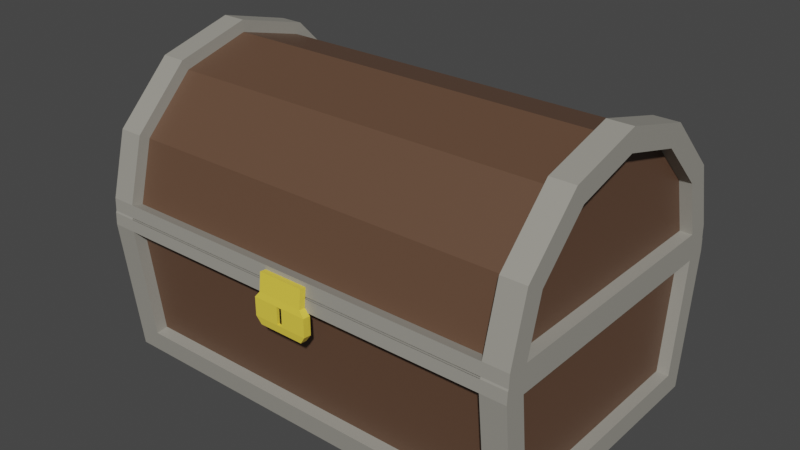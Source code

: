 # Source: chestTa.blend  (saved by Blender 3.2.14; exported with 4.5.12 LTS)
import bpy
from mathutils import Matrix  # noqa: F401  (used for matrix-valued properties, if any)

bpy.ops.wm.read_factory_settings(use_empty=True)
scene = bpy.context.scene
scene.name = 'Scene'

# ---- collections
col_collection = bpy.data.collections.new('Collection'); scene.collection.children.link(col_collection)

# ---- materials (node trees are filled in below, after node groups)
mat_material_001 = bpy.data.materials.new('Material.001')
mat_material_001.use_transparent_shadow = False
mat_material_002 = bpy.data.materials.new('Material.002')
mat_material_002.use_transparent_shadow = False
mat_material_003 = bpy.data.materials.new('Material.003')
mat_material_003.use_transparent_shadow = False
mat_material_004 = bpy.data.materials.new('Material.004')
mat_material_004.use_transparent_shadow = False
mat_material_005 = bpy.data.materials.new('Material.005')
mat_material_005.use_transparent_shadow = False

# ---- material node trees
mat_material_001.use_nodes = True; mat_material_001.node_tree.nodes.clear()
_N = mat_material_001.node_tree.nodes; _L = mat_material_001.node_tree.links
n0 = _N.new('ShaderNodeBsdfPrincipled'); n0.name = 'Principled BSDF'; n0.location = (10, 300)
n0.distribution = 'GGX'
n0.subsurface_method = 'RANDOM_WALK_SKIN'
n0.inputs[0].default_value = (0.1193, 0.06328, 0.03775, 1.0)
n0.inputs[3].default_value = 1.45
n0.inputs[27].default_value = (0.0, 0.0, 0.0, 1.0)
n0.inputs[28].default_value = 1.0
n1 = _N.new('ShaderNodeOutputMaterial'); n1.name = 'Material Output'; n1.location = (300, 300)
_L.new(n0.outputs[0], n1.inputs[0])
n1.is_active_output = True
mat_material_002.use_nodes = True; mat_material_002.node_tree.nodes.clear()
_N = mat_material_002.node_tree.nodes; _L = mat_material_002.node_tree.links
n0 = _N.new('ShaderNodeBsdfPrincipled'); n0.name = 'Principled BSDF'; n0.location = (10, 300)
n0.distribution = 'GGX'
n0.subsurface_method = 'RANDOM_WALK_SKIN'
n0.inputs[0].default_value = (0.0, 0.0, 0.0, 1.0)
n0.inputs[3].default_value = 1.45
n0.inputs[27].default_value = (0.0, 0.0, 0.0, 1.0)
n0.inputs[28].default_value = 1.0
n1 = _N.new('ShaderNodeOutputMaterial'); n1.name = 'Material Output'; n1.location = (300, 300)
_L.new(n0.outputs[0], n1.inputs[0])
n1.is_active_output = True
mat_material_003.use_nodes = True; mat_material_003.node_tree.nodes.clear()
_N = mat_material_003.node_tree.nodes; _L = mat_material_003.node_tree.links
n0 = _N.new('ShaderNodeBsdfPrincipled'); n0.name = 'Principled BSDF'; n0.location = (10, 300)
n0.distribution = 'GGX'
n0.subsurface_method = 'RANDOM_WALK_SKIN'
n0.inputs[0].default_value = (0.3264, 0.313, 0.2748, 1.0)
n0.inputs[3].default_value = 1.45
n0.inputs[27].default_value = (0.0, 0.0, 0.0, 1.0)
n0.inputs[28].default_value = 1.0
n1 = _N.new('ShaderNodeOutputMaterial'); n1.name = 'Material Output'; n1.location = (300, 300)
_L.new(n0.outputs[0], n1.inputs[0])
n1.is_active_output = True
mat_material_004.use_nodes = True; mat_material_004.node_tree.nodes.clear()
_N = mat_material_004.node_tree.nodes; _L = mat_material_004.node_tree.links
n0 = _N.new('ShaderNodeBsdfPrincipled'); n0.name = 'Principled BSDF'; n0.location = (10, 300)
n0.distribution = 'GGX'
n0.subsurface_method = 'RANDOM_WALK_SKIN'
n0.inputs[0].default_value = (0.9114, 0.681, 0.06745, 1.0)
n0.inputs[3].default_value = 1.45
n0.inputs[27].default_value = (0.0, 0.0, 0.0, 1.0)
n0.inputs[28].default_value = 1.0
n1 = _N.new('ShaderNodeOutputMaterial'); n1.name = 'Material Output'; n1.location = (300, 300)
_L.new(n0.outputs[0], n1.inputs[0])
n1.is_active_output = True
mat_material_005.use_nodes = True; mat_material_005.node_tree.nodes.clear()
_N = mat_material_005.node_tree.nodes; _L = mat_material_005.node_tree.links
n0 = _N.new('ShaderNodeBsdfPrincipled'); n0.name = 'Principled BSDF'; n0.location = (10, 300)
n0.distribution = 'GGX'
n0.subsurface_method = 'RANDOM_WALK_SKIN'
n0.inputs[0].default_value = (0.0, 0.0, 0.0, 1.0)
n0.inputs[3].default_value = 1.45
n0.inputs[27].default_value = (0.0, 0.0, 0.0, 1.0)
n0.inputs[28].default_value = 1.0
n1 = _N.new('ShaderNodeOutputMaterial'); n1.name = 'Material Output'; n1.location = (300, 300)
_L.new(n0.outputs[0], n1.inputs[0])
n1.is_active_output = True

# ---- world
world_world = bpy.data.worlds.new('World'); scene.world = world_world
world_world.use_nodes = True; world_world.node_tree.nodes.clear()
_N = world_world.node_tree.nodes; _L = world_world.node_tree.links
n0 = _N.new('ShaderNodeOutputWorld'); n0.name = 'World Output'; n0.location = (300, 300)
n1 = _N.new('ShaderNodeBackground'); n1.name = 'Background'; n1.location = (10, 300)
n1.inputs[0].default_value = (0.05088, 0.05088, 0.05088, 1.0)
_L.new(n1.outputs[0], n0.inputs[0])
n0.is_active_output = True
world_world.color = (0.05088, 0.05088, 0.05088)
world_world.use_sun_shadow = False
world_world.sun_shadow_jitter_overblur = 0.0

# ---- meshes
me_cylinder = bpy.data.meshes.new('Cylinder')
me_cylinder.from_pydata([(1.289, -0.7479, -0.9975), (1.289, 0.7479, -0.9975), (-1.289, -0.7482, -0.9942), (-1.289, 0.7482, -0.9942), (-1.449, -0.7427, 0.4288), (1.449, -0.7427, 0.4288), (-1.449, -0.4288, 0.7427), (1.449, -0.4288, 0.7427), (-1.449, 1.192e-08, 0.8575), (1.449, 1.192e-08, 0.8575), (-1.449, 0.4288, 0.7427), (1.449, 0.4288, 0.7427), (-1.449, 0.7427, 0.4288), (1.449, 0.7427, 0.4288), (-1.449, -0.866, 0.5), (1.449, -0.866, 0.5), (-1.449, -0.5, 0.866), (1.449, -0.5, 0.866), (-1.449, 1.192e-08, 1.0), (1.449, 1.192e-08, 1.0), (-1.449, 0.5, 0.866), (1.449, 0.5, 0.866), (-1.449, 0.866, 0.5), (1.449, 0.866, 0.5), (-1.449, 0.8374, 0.07505), (-1.449, 0.8503, -0.09825), (1.449, 0.8503, -0.09825), (1.449, 0.8374, 0.07505), (-1.449, -0.8503, -0.09825), (-1.449, -0.8374, 0.07505), (1.449, -0.8374, 0.07505), (1.449, -0.8503, -0.09825), (-1.449, 0.99, -0.08785), (-1.449, 0.9771, 0.08541), (1.449, 0.9771, 0.08541), (1.449, 0.99, -0.08785), (-1.449, -0.9771, 0.08541), (-1.449, -0.99, -0.08785), (1.449, -0.99, -0.08785), (1.449, -0.9771, 0.08541), (1.289, -0.866, 0.5), (-1.289, -0.866, 0.5), (1.289, -0.5, 0.866), (-1.289, -0.5, 0.866), (1.289, 1.192e-08, 1.0), (-1.289, 1.192e-08, 1.0), (1.289, 0.5, 0.866), (-1.289, 0.5, 0.866), (1.289, 0.866, 0.5), (-1.289, 0.866, 0.5), (-1.289, 0.9771, 0.08541), (1.289, 0.9771, 0.08541), (1.289, 0.99, -0.08785), (-1.289, 0.99, -0.08785), (1.289, -0.9771, 0.08541), (-1.289, -0.9771, 0.08541), (-1.289, -0.99, -0.08785), (1.289, -0.99, -0.08785), (-1.449, 0.7483, -0.994), (-1.449, 0.8868, -0.994), (-1.449, -0.7483, -0.994), (1.449, 0.7478, -0.9977), (1.449, 0.8863, -0.9977), (1.449, -0.7478, -0.9977), (-1.449, -0.8868, -0.994), (1.449, -0.8863, -0.9977), (-1.289, 0.8867, -0.9942), (1.289, 0.8864, -0.9975), (-1.289, -0.8867, -0.9942), (1.289, -0.8864, -0.9975), (-1.449, -0.7642, -0.854), (-1.449, -0.9029, -0.8524), (-1.289, -0.9029, -0.8525), (1.289, -0.9026, -0.8554), (1.449, -0.7639, -0.8572), (1.449, -0.9025, -0.8555), (-1.449, 0.7645, -0.8518), (1.449, 0.9028, -0.8533), (-1.449, 0.9031, -0.8502), (1.449, 0.7641, -0.855), (-1.289, 0.9031, -0.8503), (1.289, 0.9028, -0.8532), (1.37, 0.8374, 0.07505), (1.37, -0.8374, 0.07505), (-1.37, 0.8374, 0.07505), (-1.37, -0.8374, 0.07505), (-1.37, -0.7427, 0.4288), (-1.37, -0.4288, 0.7427), (1.37, -0.4288, 0.7427), (1.37, -0.7427, 0.4288), (-1.37, 1.192e-08, 0.8575), (1.37, 7.122e-09, 0.8575), (-1.37, 0.4288, 0.7427), (1.37, 0.4288, 0.7427), (-1.37, 0.7427, 0.4288), (1.37, 0.7427, 0.4288), (-1.37, 0.7645, -0.8518), (-1.37, 0.8503, -0.09825), (-1.37, -0.7642, -0.854), (-1.37, -0.8503, -0.09825), (1.37, 0.8503, -0.09825), (1.37, -0.8503, -0.09825), (1.289, -0.7979, 0.4607), (-1.289, -0.7979, 0.4607), (1.289, -0.4607, 0.7979), (-1.289, -0.4607, 0.7979), (1.289, 1.192e-08, 0.9214), (-1.289, 1.192e-08, 0.9214), (1.289, 0.4607, 0.7979), (-1.289, 0.4607, 0.7979), (1.289, 0.7979, 0.4607), (-1.289, 0.7979, 0.4607), (-1.289, 0.9012, 0.06505), (1.289, 0.9012, 0.06505), (1.289, 0.9119, -0.07895), (-1.289, 0.9119, -0.07895), (1.289, -0.9012, 0.06505), (-1.289, -0.9012, 0.06505), (-1.289, -0.9119, -0.07895), (1.289, -0.9119, -0.07895), (-1.289, -0.8247, -0.8436), (1.289, -0.8244, -0.8465), (1.37, -0.7639, -0.8572), (1.37, 0.7641, -0.855), (-1.289, 0.825, -0.8414), (1.289, 0.8247, -0.8443), (-1.289, -0.9857, -0.009631), (-1.289, -0.9814, 0.001613), (1.289, -0.9857, -0.009631), (1.289, -0.9814, 0.001613), (-1.449, 0.9857, -0.009631), (-1.449, 0.9814, 0.001613), (1.449, 0.9814, 0.001613), (1.449, 0.9857, -0.009631), (1.449, -0.9857, -0.009631), (1.449, -0.9814, 0.001613), (-1.449, -0.9814, 0.001613), (-1.449, -0.9857, -0.009631), (-1.449, 0.846, -0.01165), (-1.449, 0.8417, -0.0004067), (1.449, 0.8417, -0.0004067), (1.449, 0.846, -0.01165), (-1.449, -0.8417, -0.0004067), (-1.449, -0.846, -0.01165), (1.449, -0.846, -0.01165), (1.449, -0.8417, -0.0004067), (1.289, -0.9814, 0.001613), (1.289, -0.9857, -0.009631), (-1.289, -0.9814, 0.001613), (-1.289, -0.9857, -0.009631), (-1.289, 0.9814, 0.001613), (-1.289, 0.9857, -0.009631), (1.289, 0.9814, 0.001613), (1.289, 0.9857, -0.009631), (1.289, -0.9792, 0.001613), (1.289, -0.9835, -0.009631), (-1.289, -0.9792, 0.001613), (-1.289, -0.9835, -0.009631), (-1.289, -0.9679, -0.009631), (1.289, -0.9679, -0.009631), (-1.289, -0.9636, 0.001613), (1.289, -0.9636, 0.001613), (0.15, -0.9771, 0.05945), (-0.15, -0.9771, 0.05945), (-0.15, -0.99, -0.06189), (0.15, -0.99, -0.06189), (-0.15, -0.9771, 0.05945), (0.15, -0.9771, 0.05945), (0.15, -0.99, -0.06189), (-0.15, -0.99, -0.06189), (-0.15, -1.019, 0.06388), (0.15, -1.019, 0.06388), (0.15, -1.032, -0.05746), (-0.15, -1.032, -0.05746), (0.15, -0.99, -0.2692), (-0.15, -0.99, -0.2692), (0.15, -0.99, -0.2692), (-0.15, -0.99, -0.2692), (0.15, -1.032, -0.2648), (-0.15, -1.032, -0.2648), (-0.1823, -0.987, -0.1023), (-0.1823, -0.987, -0.162), (-0.1823, -0.987, -0.2217), (-0.01731, -1.038, -0.2129), (-0.01731, -1.038, -0.1566), (-0.01731, -1.038, -0.1004), (0.01731, -1.038, -0.1004), (0.01731, -1.038, -0.1566), (0.01731, -1.038, -0.2129), (0.1823, -0.987, -0.2217), (0.1823, -0.987, -0.162), (0.1823, -0.987, -0.1023), (-0.1823, -0.987, -0.1023), (-0.1823, -0.987, -0.162), (-0.1823, -0.987, -0.2217), (0.1823, -0.987, -0.2217), (0.1823, -0.987, -0.162), (0.1823, -0.987, -0.1023), (-0.1823, -1.038, -0.2164), (-0.1823, -1.038, -0.1566), (-0.1823, -1.038, -0.0969), (0.1823, -1.038, -0.0969), (0.1823, -1.038, -0.1566), (0.1823, -1.038, -0.2164), (-0.01731, -1.02, -0.1566), (0.01731, -1.02, -0.1566), (-0.01731, -1.02, -0.2129), (-0.01731, -1.02, -0.1004), (0.01731, -1.02, -0.1004), (0.01731, -1.02, -0.2129)], [], [(48, 23, 34, 51), (13, 27, 34, 23), (54, 39, 15, 40), (40, 15, 17, 42), (42, 17, 19, 44), (44, 19, 21, 46), (24, 12, 22, 33), (46, 21, 23, 48), (73, 75, 38, 57), (65, 69, 0, 63), (31, 74, 122, 101), (2, 60, 58, 3), (1, 3, 66, 67), (4, 29, 36, 14), (30, 5, 15, 39), (74, 31, 38, 75), (3, 58, 59, 66), (6, 4, 14, 16), (5, 7, 17, 15), (8, 6, 16, 18), (7, 9, 19, 17), (10, 8, 18, 20), (9, 11, 21, 19), (12, 10, 20, 22), (11, 13, 23, 21), (63, 0, 1, 61), (0, 2, 3, 1), (153, 133, 35, 52), (149, 137, 37, 56), (138, 130, 32, 25), (133, 141, 26, 35), (137, 143, 28, 37), (144, 134, 38, 31), (76, 25, 32, 78), (134, 147, 57, 38), (156, 157, 126, 127), (130, 151, 53, 32), (151, 153, 52, 53), (71, 72, 56, 37), (48, 51, 113, 110), (20, 47, 49, 22), (50, 49, 111, 112), (18, 45, 47, 20), (52, 81, 125, 114), (16, 43, 45, 18), (24, 29, 85, 84), (14, 41, 43, 16), (5, 30, 83, 89), (36, 55, 41, 14), (54, 40, 102, 116), (22, 49, 50, 33), (80, 53, 115, 124), (80, 81, 67, 66), (61, 1, 67, 62), (81, 77, 62, 67), (69, 68, 2, 0), (79, 61, 62, 77), (70, 60, 64, 71), (78, 80, 66, 59), (30, 27, 82, 83), (68, 64, 60, 2), (28, 70, 71, 37), (68, 69, 73, 72), (64, 68, 72, 71), (63, 74, 75, 65), (69, 65, 75, 73), (32, 53, 80, 78), (26, 79, 77, 35), (52, 35, 77, 81), (27, 13, 95, 82), (58, 76, 78, 59), (145, 140, 27, 30), (41, 55, 117, 103), (61, 79, 74, 63), (142, 29, 24, 139), (79, 26, 100, 123), (58, 60, 70, 76), (83, 82, 95, 93, 91, 88, 89), (120, 121, 119, 118), (109, 108, 110, 111), (107, 106, 108, 109), (105, 104, 106, 107), (103, 102, 104, 105), (117, 116, 102, 103), (111, 110, 113, 112), (84, 85, 86, 87, 90, 92, 94), (115, 114, 125, 124), (100, 101, 122, 123), (97, 96, 98, 99), (56, 72, 120, 118), (4, 6, 87, 86), (26, 31, 101, 100), (73, 57, 119, 121), (25, 76, 96, 97), (7, 5, 89, 88), (49, 47, 109, 111), (81, 80, 124, 125), (51, 50, 112, 113), (6, 8, 90, 87), (72, 73, 121, 120), (46, 48, 110, 108), (12, 24, 84, 94), (9, 7, 88, 91), (47, 45, 107, 109), (70, 28, 99, 98), (74, 79, 123, 122), (53, 52, 114, 115), (8, 10, 92, 90), (44, 46, 108, 106), (29, 4, 86, 85), (76, 70, 98, 96), (11, 9, 91, 93), (45, 43, 105, 107), (55, 54, 116, 117), (10, 12, 94, 92), (42, 44, 106, 104), (28, 25, 97, 99), (13, 11, 93, 95), (43, 41, 103, 105), (57, 56, 118, 119), (40, 42, 104, 102), (155, 154, 129, 128), (157, 155, 128, 126), (54, 55, 148, 146), (28, 143, 138, 25), (143, 142, 139, 138), (31, 26, 141, 144), (144, 141, 140, 145), (50, 51, 152, 150), (150, 152, 153, 151), (33, 50, 150, 131), (131, 150, 151, 130), (128, 129, 161, 159), (146, 148, 156, 154), (39, 54, 146, 135), (135, 146, 147, 134), (30, 39, 135, 145), (145, 135, 134, 144), (36, 29, 142, 136), (136, 142, 143, 137), (34, 27, 140, 132), (132, 140, 141, 133), (24, 33, 131, 139), (139, 131, 130, 138), (55, 36, 136, 148), (148, 136, 137, 149), (51, 34, 132, 152), (152, 132, 133, 153), (154, 156, 127, 129), (148, 149, 157, 156), (147, 146, 154, 155), (149, 147, 155, 157), (57, 147, 149, 56), (161, 160, 158, 159), (129, 127, 160, 161), (127, 126, 158, 160), (126, 128, 159, 158), (162, 165, 164, 163), (168, 167, 171, 172), (165, 162, 167, 168), (162, 163, 166, 167), (163, 164, 169, 166), (189, 203, 178, 176), (171, 170, 173, 172), (167, 166, 170, 171), (166, 169, 173, 170), (198, 182, 177, 179), (175, 174, 176, 177), (177, 176, 178, 179), (203, 198, 179, 178), (182, 194, 175, 177), (195, 189, 176, 174), (194, 195, 174, 175), (164, 165, 197, 192), (192, 197, 196, 193), (193, 196, 195, 194), (165, 168, 191, 197), (197, 191, 190, 196), (196, 190, 189, 195), (169, 164, 192, 180), (180, 192, 193, 181), (181, 193, 194, 182), (172, 173, 200, 201), (188, 187, 205, 209), (183, 188, 209, 206), (173, 169, 180, 200), (200, 180, 181, 199), (199, 181, 182, 198), (168, 172, 201, 191), (191, 201, 202, 190), (190, 202, 203, 189), (183, 184, 199, 198), (184, 185, 200, 199), (186, 187, 202, 201), (187, 188, 203, 202), (185, 186, 201, 200), (188, 183, 198, 203), (208, 207, 204, 205), (205, 204, 206, 209), (185, 184, 204, 207), (186, 185, 207, 208), (187, 186, 208, 205), (184, 183, 206, 204)])
me_cylinder.polygons.foreach_set('material_index', [2, 2, 2, 2, 2, 2, 2, 2, 2, 2, 2, 2, 2, 2, 2, 2, 2, 2, 2, 2, 2, 2, 2, 2, 2, 2, 0, 2, 2, 2, 2, 2, 2, 2, 2, 2, 2, 2, 2, 2, 2, 2, 2, 2, 2, 2, 2, 2, 2, 2, 2, 2, 2, 2, 2, 2, 2, 2, 2, 2, 2, 2, 2, 2, 2, 2, 2, 2, 2, 2, 2, 2, 2, 2, 2, 2, 2, 0, 0, 0, 0, 0, 0, 0, 0, 0, 0, 0, 0, 2, 2, 2, 2, 2, 2, 2, 2, 2, 2, 2, 2, 2, 2, 2, 2, 2, 2, 2, 2, 2, 2, 2, 2, 2, 2, 2, 2, 2, 2, 2, 2, 2, 2, 2, 2, 2, 2, 2, 2, 2, 2, 2, 2, 2, 2, 2, 2, 2, 2, 2, 2, 2, 2, 2, 2, 2, 2, 2, 2, 2, 2, 2, 2, 1, 2, 2, 2, 3, 3, 3, 3, 3, 3, 3, 3, 3, 3, 3, 3, 3, 3, 3, 3, 3, 3, 3, 3, 3, 3, 3, 3, 3, 3, 3, 3, 3, 3, 3, 3, 3, 3, 3, 3, 3, 3, 3, 3, 4, 4, 3, 3, 3, 3])
_uv = me_cylinder.uv_layers.new(name='UVMap')
_uv.uv.foreach_set('vector', [0.08333, 0.9725, 0.08333, 1.0, 0.01423, 1.0, 0.01423, 0.9725, 0.1225, 1.0, 0.1091, 1.0, 0.01423, 1.0, 0.08333, 1.0, 0.4858, 0.9725, 0.4858, 1.0, 0.4167, 1.0, 0.4167, 0.9725, 0.4167, 0.9725, 0.4167, 1.0, 0.3333, 1.0, 0.3333, 0.9725, 0.3333, 0.9725, 0.3333, 1.0, 0.25, 1.0, 0.25, 0.9725, 0.25, 0.9725, 0.25, 1.0, 0.1667, 1.0, 0.1667, 0.9725, 0.1091, 0.5, 0.1225, 0.5, 0.08333, 0.5, 0.01423, 0.5, 0.1667, 0.9725, 0.1667, 1.0, 0.08333, 1.0, 0.08333, 0.9725, 0.5606, 0.9725, 0.5606, 1.0, 0.5062, 1.0, 0.5062, 0.9725, 0.5707, 1.0, 0.5707, 0.9725, 0.6353, 0.9029, 0.5804, 1.0, 0.4946, 1.0, 0.567, 1.0, 0.567, 1.0, 0.4946, 1.0, 0.6352, 0.5971, 0.58, 0.5, 0.7817, 0.5, 0.7962, 0.5971, 0.7966, 0.9029, 0.7962, 0.5971, 0.9295, 0.5275, 0.9293, 0.9725, 0.4146, 0.5, 0.4722, 0.5, 0.4858, 0.5, 0.4167, 0.5, 0.4722, 1.0, 0.4146, 1.0, 0.4167, 1.0, 0.4858, 1.0, 0.567, 1.0, 0.4946, 1.0, 0.5062, 1.0, 0.5606, 1.0, 0.7962, 0.5971, 0.7817, 0.5, 0.7748, 0.5, 0.9295, 0.5275, 0.3394, 0.5, 0.4146, 0.5, 0.4167, 0.5, 0.3333, 0.5, 0.4146, 1.0, 0.3394, 1.0, 0.3333, 1.0, 0.4167, 1.0, 0.2645, 0.5, 0.3394, 0.5, 0.3333, 0.5, 0.25, 0.5, 0.3394, 1.0, 0.2645, 1.0, 0.25, 1.0, 0.3333, 1.0, 0.1912, 0.5, 0.2645, 0.5, 0.25, 0.5, 0.1667, 0.5, 0.2645, 1.0, 0.1912, 1.0, 0.1667, 1.0, 0.25, 1.0, 0.1225, 0.5, 0.1912, 0.5, 0.1667, 0.5, 0.08333, 0.5, 0.1912, 1.0, 0.1225, 1.0, 0.08333, 1.0, 0.1667, 1.0, 0.5804, 1.0, 0.6353, 0.9029, 0.7966, 0.9029, 0.7843, 1.0, 0.6353, 0.9029, 0.6352, 0.5971, 0.7962, 0.5971, 0.7966, 0.9029, 0.9958, 0.9725, 0.9958, 1.0, 0.9938, 1.0, 0.9938, 0.9725, 0.4994, 0.5275, 0.4994, 0.5, 0.5062, 0.5, 0.5062, 0.5275, 0.1472, 0.5, 0.0504, 0.5, 0.06848, 0.5, 0.1662, 0.5, 0.0504, 1.0, 0.1472, 1.0, 0.1662, 1.0, 0.06848, 1.0, 0.4994, 0.5, 0.4871, 0.5, 0.4946, 0.5, 0.5062, 0.5, 0.4871, 1.0, 0.4994, 1.0, 0.5062, 1.0, 0.4946, 1.0, 0.6841, 0.5, 0.1662, 0.5, 0.06848, 0.5, 0.6627, 0.5, 0.4994, 1.0, 0.4994, 0.9725, 0.5062, 0.9725, 0.5062, 1.0, 0.4926, 0.5275, 0.4994, 0.5275, 0.4994, 0.5275, 0.4926, 0.5275, 0.9958, 0.5, 0.9958, 0.5275, 0.9938, 0.5275, 0.9938, 0.5, 0.9958, 0.5275, 0.9958, 0.9725, 0.9938, 0.9725, 0.9938, 0.5275, 0.5604, 0.5, 0.5604, 0.5275, 0.5062, 0.5275, 0.5062, 0.5, 0.08333, 0.9725, 0.01423, 0.9725, 0.01423, 0.9725, 0.08333, 0.9725, 0.1667, 0.5, 0.1667, 0.5275, 0.08333, 0.5275, 0.08333, 0.5, 0.01423, 0.5275, 0.08333, 0.5275, 0.08333, 0.5275, 0.01423, 0.5275, 0.25, 0.5, 0.25, 0.5275, 0.1667, 0.5275, 0.1667, 0.5, 0.9938, 0.9725, 0.9395, 0.9725, 0.9395, 0.9725, 0.9938, 0.9725, 0.3333, 0.5, 0.3333, 0.5275, 0.25, 0.5275, 0.25, 0.5, 0.1091, 0.5, 0.4722, 0.5, 0.4722, 0.5, 0.1091, 0.5, 0.4167, 0.5, 0.4167, 0.5275, 0.3333, 0.5275, 0.3333, 0.5, 0.4146, 1.0, 0.4722, 1.0, 0.4722, 1.0, 0.4146, 1.0, 0.4858, 0.5, 0.4858, 0.5275, 0.4167, 0.5275, 0.4167, 0.5, 0.4858, 0.9725, 0.4167, 0.9725, 0.4167, 0.9725, 0.4858, 0.9725, 0.08333, 0.5, 0.08333, 0.5275, 0.01423, 0.5275, 0.01423, 0.5, 0.9397, 0.5275, 0.9938, 0.5275, 0.9938, 0.5275, 0.9397, 0.5275, 0.9397, 0.5275, 0.9395, 0.9725, 0.9293, 0.9725, 0.9295, 0.5275, 0.7843, 1.0, 0.7966, 0.9029, 0.9293, 0.9725, 0.7777, 1.0, 0.9395, 0.9725, 0.9395, 1.0, 0.9293, 1.0, 0.9293, 0.9725, 0.5707, 0.9725, 0.5705, 0.5275, 0.6352, 0.5971, 0.6353, 0.9029, 0.6862, 1.0, 0.7843, 1.0, 0.7777, 1.0, 0.6652, 1.0, 0.5667, 0.5, 0.58, 0.5, 0.5704, 0.5, 0.5604, 0.5, 0.9398, 0.5, 0.9397, 0.5275, 0.9295, 0.5275, 0.9296, 0.5, 0.4722, 1.0, 0.1091, 1.0, 0.1091, 1.0, 0.4722, 1.0, 0.5705, 0.5275, 0.5704, 0.5, 0.58, 0.5, 0.6352, 0.5971, 0.4946, 0.5, 0.5667, 0.5, 0.5604, 0.5, 0.5062, 0.5, 0.5705, 0.5275, 0.5707, 0.9725, 0.5606, 0.9725, 0.5604, 0.5275, 0.5704, 0.5, 0.5705, 0.5275, 0.5604, 0.5275, 0.5604, 0.5, 0.5804, 1.0, 0.567, 1.0, 0.5606, 1.0, 0.5707, 1.0, 0.5707, 0.9725, 0.5707, 1.0, 0.5606, 1.0, 0.5606, 0.9725, 0.9938, 0.5, 0.9938, 0.5275, 0.9397, 0.5275, 0.9398, 0.5, 0.1662, 1.0, 0.6862, 1.0, 0.6652, 1.0, 0.06848, 1.0, 0.9938, 0.9725, 0.9938, 1.0, 0.9395, 1.0, 0.9395, 0.9725, 0.1091, 1.0, 0.1225, 1.0, 0.1225, 1.0, 0.1091, 1.0, 0.7817, 0.5, 0.6841, 0.5, 0.6627, 0.5, 0.7748, 0.5, 0.4797, 1.0, 0.1281, 1.0, 0.1091, 1.0, 0.4722, 1.0, 0.4167, 0.5275, 0.4858, 0.5275, 0.4858, 0.5275, 0.4167, 0.5275, 0.7843, 1.0, 0.6862, 1.0, 0.567, 1.0, 0.5804, 1.0, 0.4797, 0.5, 0.4722, 0.5, 0.1091, 0.5, 0.1281, 0.5, 0.6862, 1.0, 0.1662, 1.0, 0.1662, 1.0, 0.6862, 1.0, 0.7817, 0.5, 0.58, 0.5, 0.5667, 0.5, 0.6841, 0.5, 0.4722, 1.0, 0.1091, 1.0, 0.1225, 1.0, 0.1912, 1.0, 0.2645, 1.0, 0.3394, 1.0, 0.4146, 1.0, 0.5604, 0.5275, 0.5606, 0.9725, 0.5062, 0.9725, 0.5062, 0.5275, 0.1667, 0.5275, 0.1667, 0.9725, 0.08333, 0.9725, 0.08333, 0.5275, 0.25, 0.5275, 0.25, 0.9725, 0.1667, 0.9725, 0.1667, 0.5275, 0.3333, 0.5275, 0.3333, 0.9725, 0.25, 0.9725, 0.25, 0.5275, 0.4167, 0.5275, 0.4167, 0.9725, 0.3333, 0.9725, 0.3333, 0.5275, 0.4858, 0.5275, 0.4858, 0.9725, 0.4167, 0.9725, 0.4167, 0.5275, 0.08333, 0.5275, 0.08333, 0.9725, 0.01423, 0.9725, 0.01423, 0.5275, 0.1091, 0.5, 0.4722, 0.5, 0.4146, 0.5, 0.3394, 0.5, 0.2645, 0.5, 0.1912, 0.5, 0.1225, 0.5, 0.9938, 0.5275, 0.9938, 0.9725, 0.9395, 0.9725, 0.9397, 0.5275, 0.1662, 1.0, 0.4946, 1.0, 0.567, 1.0, 0.6862, 1.0, 0.1662, 0.5, 0.6841, 0.5, 0.5667, 0.5, 0.4946, 0.5, 0.5062, 0.5275, 0.5604, 0.5275, 0.5604, 0.5275, 0.5062, 0.5275, 0.4146, 0.5, 0.3394, 0.5, 0.3394, 0.5, 0.4146, 0.5, 0.1662, 1.0, 0.4946, 1.0, 0.4946, 1.0, 0.1662, 1.0, 0.5606, 0.9725, 0.5062, 0.9725, 0.5062, 0.9725, 0.5606, 0.9725, 0.1662, 0.5, 0.6841, 0.5, 0.6841, 0.5, 0.1662, 0.5, 0.3394, 1.0, 0.4146, 1.0, 0.4146, 1.0, 0.3394, 1.0, 0.08333, 0.5275, 0.1667, 0.5275, 0.1667, 0.5275, 0.08333, 0.5275, 0.9395, 0.9725, 0.9397, 0.5275, 0.9397, 0.5275, 0.9395, 0.9725, 1.0, 0.9725, 1.0, 0.5275, 1.0, 0.5275, 1.0, 0.9725, 0.3394, 0.5, 0.2645, 0.5, 0.2645, 0.5, 0.3394, 0.5, 0.5604, 0.5275, 0.5606, 0.9725, 0.5606, 0.9725, 0.5604, 0.5275, 0.1667, 0.9725, 0.08333, 0.9725, 0.08333, 0.9725, 0.1667, 0.9725, 0.1225, 0.5, 0.1091, 0.5, 0.1091, 0.5, 0.1225, 0.5, 0.2645, 1.0, 0.3394, 1.0, 0.3394, 1.0, 0.2645, 1.0, 0.1667, 0.5275, 0.25, 0.5275, 0.25, 0.5275, 0.1667, 0.5275, 0.5667, 0.5, 0.4946, 0.5, 0.4946, 0.5, 0.5667, 0.5, 0.567, 1.0, 0.6862, 1.0, 0.6862, 1.0, 0.567, 1.0, 0.9938, 0.5275, 0.9938, 0.9725, 0.9938, 0.9725, 0.9938, 0.5275, 0.2645, 0.5, 0.1912, 0.5, 0.1912, 0.5, 0.2645, 0.5, 0.25, 0.9725, 0.1667, 0.9725, 0.1667, 0.9725, 0.25, 0.9725, 0.4722, 0.5, 0.4146, 0.5, 0.4146, 0.5, 0.4722, 0.5, 0.6841, 0.5, 0.5667, 0.5, 0.5667, 0.5, 0.6841, 0.5, 0.1912, 1.0, 0.2645, 1.0, 0.2645, 1.0, 0.1912, 1.0, 0.25, 0.5275, 0.3333, 0.5275, 0.3333, 0.5275, 0.25, 0.5275, 0.4858, 0.5275, 0.4858, 0.9725, 0.4858, 0.9725, 0.4858, 0.5275, 0.1912, 0.5, 0.1225, 0.5, 0.1225, 0.5, 0.1912, 0.5, 0.3333, 0.9725, 0.25, 0.9725, 0.25, 0.9725, 0.3333, 0.9725, 0.4946, 0.5, 0.1662, 0.5, 0.1662, 0.5, 0.4946, 0.5, 0.1225, 1.0, 0.1912, 1.0, 0.1912, 1.0, 0.1225, 1.0, 0.3333, 0.5275, 0.4167, 0.5275, 0.4167, 0.5275, 0.3333, 0.5275, 0.5062, 0.9725, 0.5062, 0.5275, 0.5062, 0.5275, 0.5062, 0.9725, 0.4167, 0.9725, 0.3333, 0.9725, 0.3333, 0.9725, 0.4167, 0.9725, 0.4994, 0.9725, 0.4926, 0.9725, 0.4926, 0.9725, 0.4994, 0.9725, 0.4994, 0.5275, 0.4994, 0.9725, 0.4994, 0.9725, 0.4994, 0.5275, 0.4858, 0.9725, 0.4858, 0.5275, 0.4926, 0.5275, 0.4926, 0.9725, 0.4946, 0.5, 0.4871, 0.5, 0.1472, 0.5, 0.1662, 0.5, 0.4871, 0.5, 0.4797, 0.5, 0.1281, 0.5, 0.1472, 0.5, 0.4946, 1.0, 0.1662, 1.0, 0.1472, 1.0, 0.4871, 1.0, 0.4871, 1.0, 0.1472, 1.0, 0.1281, 1.0, 0.4797, 1.0, 1.0, 0.5275, 1.0, 0.9725, 0.9979, 0.9725, 0.9979, 0.5275, 0.9979, 0.5275, 0.9979, 0.9725, 0.9958, 0.9725, 0.9958, 0.5275, 1.0, 0.5, 1.0, 0.5275, 0.9979, 0.5275, 0.9979, 0.5, 0.9979, 0.5, 0.9979, 0.5275, 0.9958, 0.5275, 0.9958, 0.5, 0.4994, 0.9725, 0.4926, 0.9725, 0.4926, 0.9725, 0.4994, 0.9725, 0.4926, 0.9725, 0.4926, 0.5275, 0.4926, 0.5275, 0.4926, 0.9725, 0.4858, 1.0, 0.4858, 0.9725, 0.4926, 0.9725, 0.4926, 1.0, 0.4926, 1.0, 0.4926, 0.9725, 0.4994, 0.9725, 0.4994, 1.0, 0.4722, 1.0, 0.4858, 1.0, 0.4926, 1.0, 0.4797, 1.0, 0.4797, 1.0, 0.4926, 1.0, 0.4994, 1.0, 0.4871, 1.0, 0.4858, 0.5, 0.4722, 0.5, 0.4797, 0.5, 0.4926, 0.5, 0.4926, 0.5, 0.4797, 0.5, 0.4871, 0.5, 0.4994, 0.5, 0.01423, 1.0, 0.1091, 1.0, 0.1281, 1.0, 0.03232, 1.0, 0.03232, 1.0, 0.1281, 1.0, 0.1472, 1.0, 0.0504, 1.0, 0.1091, 0.5, 0.01423, 0.5, 0.03232, 0.5, 0.1281, 0.5, 0.1281, 0.5, 0.03232, 0.5, 0.0504, 0.5, 0.1472, 0.5, 0.4858, 0.5275, 0.4858, 0.5, 0.4926, 0.5, 0.4926, 0.5275, 0.4926, 0.5275, 0.4926, 0.5, 0.4994, 0.5, 0.4994, 0.5275, 1.0, 0.9725, 1.0, 1.0, 0.9979, 1.0, 0.9979, 0.9725, 0.9979, 0.9725, 0.9979, 1.0, 0.9958, 1.0, 0.9958, 0.9725, 0.4926, 0.9725, 0.4926, 0.5275, 0.4926, 0.5275, 0.4926, 0.9725, 0.4926, 0.5275, 0.4994, 0.5275, 0.4994, 0.5275, 0.4926, 0.5275, 0.4994, 0.9725, 0.4926, 0.9725, 0.4926, 0.9725, 0.4994, 0.9725, 0.4994, 0.5275, 0.4994, 0.9725, 0.4994, 0.9725, 0.4994, 0.5275, 0.5062, 0.9725, 0.4994, 0.9725, 0.4994, 0.5275, 0.5062, 0.5275, 0.4926, 0.9725, 0.4926, 0.5275, 0.4994, 0.5275, 0.4994, 0.9725, 0.4926, 0.9725, 0.4926, 0.5275, 0.4926, 0.5275, 0.4926, 0.9725, 0.4926, 0.5275, 0.4994, 0.5275, 0.4994, 0.5275, 0.4926, 0.5275, 0.4994, 0.5275, 0.4994, 0.9725, 0.4994, 0.9725, 0.4994, 0.5275, 0.4858, 0.9725, 0.5062, 0.9725, 0.5062, 0.5275, 0.4858, 0.5275, 0.5062, 0.9725, 0.4858, 0.9725, 0.4858, 0.9725, 0.5062, 0.9725, 0.5062, 0.9725, 0.4858, 0.9725, 0.4858, 0.9725, 0.5062, 0.9725, 0.4858, 0.9725, 0.4858, 0.5275, 0.4858, 0.5275, 0.4858, 0.9725, 0.4858, 0.5275, 0.5062, 0.5275, 0.5062, 0.5275, 0.4858, 0.5275, 0.5062, 0.9725, 0.5062, 0.9725, 0.5062, 0.9725, 0.5062, 0.9725, 0.4858, 0.9725, 0.4858, 0.5275, 0.5062, 0.5275, 0.5062, 0.9725, 0.4858, 0.9725, 0.4858, 0.5275, 0.4858, 0.5275, 0.4858, 0.9725, 0.4858, 0.5275, 0.5062, 0.5275, 0.5062, 0.5275, 0.4858, 0.5275, 0.5062, 0.5275, 0.5062, 0.5275, 0.5062, 0.5275, 0.5062, 0.5275, 0.5062, 0.5275, 0.5062, 0.9725, 0.5062, 0.9725, 0.5062, 0.5275, 0.5062, 0.5275, 0.5062, 0.9725, 0.5062, 0.9725, 0.5062, 0.5275, 0.5062, 0.9725, 0.5062, 0.5275, 0.5062, 0.5275, 0.5062, 0.9725, 0.5062, 0.5275, 0.5062, 0.5275, 0.5062, 0.5275, 0.5062, 0.5275, 0.5062, 0.9725, 0.5062, 0.9725, 0.5062, 0.9725, 0.5062, 0.9725, 0.5062, 0.5275, 0.5062, 0.9725, 0.5062, 0.9725, 0.5062, 0.5275, 0.5062, 0.5275, 0.5062, 0.9725, 0.5062, 0.9725, 0.5062, 0.5275, 0.5062, 0.5275, 0.5062, 0.9725, 0.5062, 0.9725, 0.5062, 0.5275, 0.5062, 0.5275, 0.5062, 0.9725, 0.5062, 0.9725, 0.5062, 0.5275, 0.5062, 0.9725, 0.5062, 0.9725, 0.5062, 0.9725, 0.5062, 0.9725, 0.5062, 0.9725, 0.5062, 0.9725, 0.5062, 0.9725, 0.5062, 0.9725, 0.5062, 0.9725, 0.5062, 0.9725, 0.5062, 0.9725, 0.5062, 0.9725, 0.5062, 0.5275, 0.5062, 0.5275, 0.5062, 0.5275, 0.5062, 0.5275, 0.5062, 0.5275, 0.5062, 0.5275, 0.5062, 0.5275, 0.5062, 0.5275, 0.5062, 0.5275, 0.5062, 0.5275, 0.5062, 0.5275, 0.5062, 0.5275, 0.5062, 0.9725, 0.5062, 0.5275, 0.5062, 0.5275, 0.5062, 0.9725, 0.5062, 0.9682, 0.5062, 0.9682, 0.5062, 0.9682, 0.5062, 0.9682, 0.5062, 0.5318, 0.5062, 0.9682, 0.5062, 0.9682, 0.5062, 0.5318, 0.5062, 0.5275, 0.5062, 0.5275, 0.5062, 0.5275, 0.5062, 0.5275, 0.5062, 0.5275, 0.5062, 0.5275, 0.5062, 0.5275, 0.5062, 0.5275, 0.5062, 0.5275, 0.5062, 0.5275, 0.5062, 0.5275, 0.5062, 0.5275, 0.5062, 0.9725, 0.5062, 0.9725, 0.5062, 0.9725, 0.5062, 0.9725, 0.5062, 0.9725, 0.5062, 0.9725, 0.5062, 0.9725, 0.5062, 0.9725, 0.5062, 0.9725, 0.5062, 0.9725, 0.5062, 0.9725, 0.5062, 0.9725, 0.5062, 0.5318, 0.5062, 0.5318, 0.5062, 0.5275, 0.5062, 0.5275, 0.5062, 0.5318, 0.5062, 0.5318, 0.5062, 0.5275, 0.5062, 0.5275, 0.5062, 0.9682, 0.5062, 0.9682, 0.5062, 0.9725, 0.5062, 0.9725, 0.5062, 0.9682, 0.5062, 0.9682, 0.5062, 0.9725, 0.5062, 0.9725, 0.5062, 0.5318, 0.5062, 0.9682, 0.5062, 0.9725, 0.5062, 0.5275, 0.5062, 0.9682, 0.5062, 0.5318, 0.5062, 0.5275, 0.5062, 0.9725, 0.5062, 0.9682, 0.5062, 0.5318, 0.5062, 0.5318, 0.5062, 0.9682, 0.5062, 0.9682, 0.5062, 0.5318, 0.5062, 0.5318, 0.5062, 0.9682, 0.5062, 0.5318, 0.5062, 0.5318, 0.5062, 0.5318, 0.5062, 0.5318, 0.5062, 0.9682, 0.5062, 0.5318, 0.5062, 0.5318, 0.5062, 0.9682, 0.5062, 0.9682, 0.5062, 0.9682, 0.5062, 0.9682, 0.5062, 0.9682, 0.5062, 0.5318, 0.5062, 0.5318, 0.5062, 0.5318, 0.5062, 0.5318])
me_cylinder.materials.append(mat_material_001)
me_cylinder.materials.append(mat_material_002)
me_cylinder.materials.append(mat_material_003)
me_cylinder.materials.append(mat_material_004)
me_cylinder.materials.append(mat_material_005)
me_cylinder.update()

# ---- objects
ob_cylinder = bpy.data.objects.new('Cylinder', me_cylinder)

# ---- transforms, parenting, visibility, modifiers, constraints
ob_cylinder.location = (0.0, 0.0, 0.0)

# ---- collection membership
col_collection.objects.link(ob_cylinder)

# ---- scene / render settings (as saved in the file)
scene.frame_start = 1; scene.frame_end = 250; scene.frame_set(1)
scene.render.engine = 'BLENDER_EEVEE_NEXT'
scene.cycles.sampling_pattern = 'TABULATED_SOBOL'
scene.cycles.use_light_tree = False
scene.view_settings.view_transform = 'Filmic'
bpy.context.view_layer.update()

# ---- added for rendering (the .blend has no active camera and no usable light): camera, sun
cam_auto = bpy.data.cameras.new('AutoCamera')
cam_auto.lens = 50.0
cam_auto.sensor_width = 36.0
cam_auto.clip_end = 1000.0
ob_auto_camera = bpy.data.objects.new('AutoCamera', cam_auto)
scene.collection.objects.link(ob_auto_camera)
ob_auto_camera.location = (3.75813, -4.53363, 3.00763)
ob_auto_camera.rotation_euler = (1.09748, -7.21219e-08, 0.694738)
scene.camera = ob_auto_camera
light_auto_sun = bpy.data.lights.new('AutoSun', 'SUN')
light_auto_sun.energy = 3.0
light_auto_sun.angle = 0.0523599
ob_auto_sun = bpy.data.objects.new('AutoSun', light_auto_sun)
scene.collection.objects.link(ob_auto_sun)
ob_auto_sun.rotation_euler = (0.872665, 0.174533, 0.523599)
bpy.context.view_layer.update()
